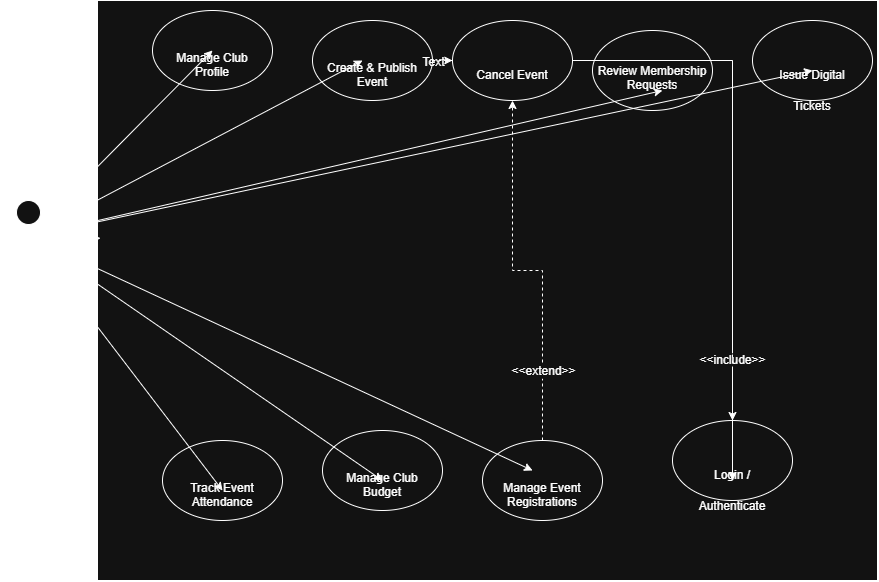

The diagram above was exported from draw.io. Its source (the exported page's mxGraphModel, read from the mxfile embedded in the PNG):
<mxGraphModel dx="1893" dy="1709" grid="1" gridSize="10" guides="1" tooltips="1" connect="1" arrows="1" fold="1" page="1" pageScale="1" pageWidth="850" pageHeight="1100" math="0" shadow="0">
  <root>
    <mxCell id="0" />
    <mxCell id="1" parent="0" />
    <mxCell id="D8JuX1ZG20-Jzj0QuZJ6-38" edge="1" parent="1" source="D8JuX1ZG20-Jzj0QuZJ6-6" style="edgeStyle=orthogonalEdgeStyle;rounded=0;orthogonalLoop=1;jettySize=auto;html=1;defaultLabelBackgroundColor=page;">
      <mxGeometry relative="1" as="geometry">
        <mxPoint x="-28" y="40" as="targetPoint" />
      </mxGeometry>
    </mxCell>
    <mxCell id="D8JuX1ZG20-Jzj0QuZJ6-66" edge="1" parent="1" source="D8JuX1ZG20-Jzj0QuZJ6-34" style="edgeStyle=orthogonalEdgeStyle;rounded=0;orthogonalLoop=1;jettySize=auto;html=1;defaultLabelBackgroundColor=page;" target="D8JuX1ZG20-Jzj0QuZJ6-58">
      <mxGeometry relative="1" as="geometry" />
    </mxCell>
    <mxCell id="D8JuX1ZG20-Jzj0QuZJ6-67" edge="1" parent="1" source="D8JuX1ZG20-Jzj0QuZJ6-34" style="edgeStyle=orthogonalEdgeStyle;rounded=0;orthogonalLoop=1;jettySize=auto;html=1;defaultLabelBackgroundColor=page;" target="D8JuX1ZG20-Jzj0QuZJ6-58">
      <mxGeometry relative="1" as="geometry" />
    </mxCell>
    <mxCell id="D8JuX1ZG20-Jzj0QuZJ6-68" edge="1" parent="1" source="D8JuX1ZG20-Jzj0QuZJ6-34" style="edgeStyle=orthogonalEdgeStyle;rounded=0;orthogonalLoop=1;jettySize=auto;html=1;defaultLabelBackgroundColor=page;" target="D8JuX1ZG20-Jzj0QuZJ6-62">
      <mxGeometry relative="1" as="geometry" />
    </mxCell>
    <mxCell id="D8JuX1ZG20-Jzj0QuZJ6-69" edge="1" parent="1" source="D8JuX1ZG20-Jzj0QuZJ6-34" style="edgeStyle=orthogonalEdgeStyle;rounded=0;orthogonalLoop=1;jettySize=auto;html=1;defaultLabelBackgroundColor=page;" target="D8JuX1ZG20-Jzj0QuZJ6-61">
      <mxGeometry relative="1" as="geometry" />
    </mxCell>
    <mxCell id="D8JuX1ZG20-Jzj0QuZJ6-70" edge="1" parent="1" source="D8JuX1ZG20-Jzj0QuZJ6-34" style="edgeStyle=orthogonalEdgeStyle;rounded=0;orthogonalLoop=1;jettySize=auto;html=1;defaultLabelBackgroundColor=page;" target="D8JuX1ZG20-Jzj0QuZJ6-62">
      <mxGeometry relative="1" as="geometry" />
    </mxCell>
    <mxCell id="D8JuX1ZG20-Jzj0QuZJ6-72" edge="1" parent="1" source="D8JuX1ZG20-Jzj0QuZJ6-34" style="edgeStyle=orthogonalEdgeStyle;rounded=0;orthogonalLoop=1;jettySize=auto;html=1;defaultLabelBackgroundColor=page;" target="D8JuX1ZG20-Jzj0QuZJ6-62">
      <mxGeometry relative="1" as="geometry" />
    </mxCell>
    <mxCell id="D8JuX1ZG20-Jzj0QuZJ6-74" edge="1" parent="1" source="D8JuX1ZG20-Jzj0QuZJ6-34" style="edgeStyle=orthogonalEdgeStyle;rounded=0;orthogonalLoop=1;jettySize=auto;html=1;defaultLabelBackgroundColor=page;" target="D8JuX1ZG20-Jzj0QuZJ6-61">
      <mxGeometry relative="1" as="geometry" />
    </mxCell>
    <mxCell id="D8JuX1ZG20-Jzj0QuZJ6-75" edge="1" parent="1" source="D8JuX1ZG20-Jzj0QuZJ6-34" style="edgeStyle=orthogonalEdgeStyle;rounded=0;orthogonalLoop=1;jettySize=auto;html=1;defaultLabelBackgroundColor=page;" target="D8JuX1ZG20-Jzj0QuZJ6-58">
      <mxGeometry relative="1" as="geometry" />
    </mxCell>
    <mxCell id="D8JuX1ZG20-Jzj0QuZJ6-77" edge="1" parent="1" source="D8JuX1ZG20-Jzj0QuZJ6-34" style="edgeStyle=orthogonalEdgeStyle;rounded=0;orthogonalLoop=1;jettySize=auto;html=1;defaultLabelBackgroundColor=page;" target="D8JuX1ZG20-Jzj0QuZJ6-62">
      <mxGeometry relative="1" as="geometry" />
    </mxCell>
    <mxCell id="D8JuX1ZG20-Jzj0QuZJ6-80" edge="1" parent="1" source="D8JuX1ZG20-Jzj0QuZJ6-34" style="edgeStyle=orthogonalEdgeStyle;rounded=0;orthogonalLoop=1;jettySize=auto;html=1;defaultLabelBackgroundColor=page;" target="D8JuX1ZG20-Jzj0QuZJ6-60">
      <mxGeometry relative="1" as="geometry" />
    </mxCell>
    <mxCell id="D8JuX1ZG20-Jzj0QuZJ6-84" edge="1" parent="1" source="D8JuX1ZG20-Jzj0QuZJ6-34" style="edgeStyle=orthogonalEdgeStyle;rounded=0;orthogonalLoop=1;jettySize=auto;html=1;defaultLabelBackgroundColor=page;">
      <mxGeometry relative="1" as="geometry">
        <mxPoint x="630" y="-93.99999999999977" as="targetPoint" />
      </mxGeometry>
    </mxCell>
    <mxCell id="D8JuX1ZG20-Jzj0QuZJ6-85" edge="1" parent="1" source="D8JuX1ZG20-Jzj0QuZJ6-34" style="edgeStyle=orthogonalEdgeStyle;rounded=0;orthogonalLoop=1;jettySize=auto;html=1;defaultLabelBackgroundColor=page;" target="D8JuX1ZG20-Jzj0QuZJ6-52">
      <mxGeometry relative="1" as="geometry" />
    </mxCell>
    <mxCell id="D8JuX1ZG20-Jzj0QuZJ6-86" edge="1" parent="1" source="D8JuX1ZG20-Jzj0QuZJ6-34" style="edgeStyle=orthogonalEdgeStyle;rounded=0;orthogonalLoop=1;jettySize=auto;html=1;defaultLabelBackgroundColor=page;" target="D8JuX1ZG20-Jzj0QuZJ6-63">
      <mxGeometry relative="1" as="geometry" />
    </mxCell>
    <mxCell id="D8JuX1ZG20-Jzj0QuZJ6-89" edge="1" parent="1" source="D8JuX1ZG20-Jzj0QuZJ6-34" style="rounded=0;orthogonalLoop=1;jettySize=auto;html=1;defaultLabelBackgroundColor=page;" target="D8JuX1ZG20-Jzj0QuZJ6-62">
      <mxGeometry relative="1" as="geometry" />
    </mxCell>
    <mxCell id="D8JuX1ZG20-Jzj0QuZJ6-90" edge="1" parent="1" source="D8JuX1ZG20-Jzj0QuZJ6-34" style="rounded=0;orthogonalLoop=1;jettySize=auto;html=1;defaultLabelBackgroundColor=page;" target="D8JuX1ZG20-Jzj0QuZJ6-61">
      <mxGeometry relative="1" as="geometry" />
    </mxCell>
    <mxCell id="D8JuX1ZG20-Jzj0QuZJ6-91" edge="1" parent="1" source="D8JuX1ZG20-Jzj0QuZJ6-34" style="edgeStyle=orthogonalEdgeStyle;rounded=0;orthogonalLoop=1;jettySize=auto;html=1;defaultLabelBackgroundColor=page;" target="D8JuX1ZG20-Jzj0QuZJ6-62">
      <mxGeometry relative="1" as="geometry" />
    </mxCell>
    <mxCell id="D8JuX1ZG20-Jzj0QuZJ6-92" edge="1" parent="1" source="D8JuX1ZG20-Jzj0QuZJ6-34" style="edgeStyle=orthogonalEdgeStyle;rounded=0;orthogonalLoop=1;jettySize=auto;html=1;defaultLabelBackgroundColor=page;" target="D8JuX1ZG20-Jzj0QuZJ6-62">
      <mxGeometry relative="1" as="geometry" />
    </mxCell>
    <mxCell id="D8JuX1ZG20-Jzj0QuZJ6-97" edge="1" parent="1" source="D8JuX1ZG20-Jzj0QuZJ6-34" style="edgeStyle=orthogonalEdgeStyle;rounded=0;orthogonalLoop=1;jettySize=auto;html=1;defaultLabelBackgroundColor=page;" target="D8JuX1ZG20-Jzj0QuZJ6-56">
      <mxGeometry relative="1" as="geometry" />
    </mxCell>
    <mxCell id="D8JuX1ZG20-Jzj0QuZJ6-34" parent="1" style="shape=mermaidUsecaseActor;actorType=normal;verticalLabelPosition=bottom;verticalAlign=top;html=1;outlineConnect=0;labelPerimeter=1;" value="" vertex="1">
      <mxGeometry height="72" width="56" x="-62" y="-120" as="geometry" />
    </mxCell>
    <mxCell id="D8JuX1ZG20-Jzj0QuZJ6-40" edge="1" parent="1" source="D8JuX1ZG20-Jzj0QuZJ6-34" style="edgeStyle=orthogonalEdgeStyle;rounded=0;orthogonalLoop=1;jettySize=auto;html=1;innerLoopWaypoints=1;defaultLabelBackgroundColor=page;" target="D8JuX1ZG20-Jzj0QuZJ6-34">
      <mxGeometry relative="1" as="geometry" />
    </mxCell>
    <mxCell id="D8JuX1ZG20-Jzj0QuZJ6-41" edge="1" parent="1" source="D8JuX1ZG20-Jzj0QuZJ6-34" style="edgeStyle=orthogonalEdgeStyle;rounded=0;orthogonalLoop=1;jettySize=auto;html=1;innerLoopWaypoints=1;defaultLabelBackgroundColor=page;" target="D8JuX1ZG20-Jzj0QuZJ6-34">
      <mxGeometry relative="1" as="geometry" />
    </mxCell>
    <mxCell id="D8JuX1ZG20-Jzj0QuZJ6-42" edge="1" parent="1" source="D8JuX1ZG20-Jzj0QuZJ6-34" style="edgeStyle=orthogonalEdgeStyle;rounded=0;orthogonalLoop=1;jettySize=auto;html=1;innerLoopWaypoints=1;defaultLabelBackgroundColor=page;" target="D8JuX1ZG20-Jzj0QuZJ6-34">
      <mxGeometry relative="1" as="geometry" />
    </mxCell>
    <mxCell id="D8JuX1ZG20-Jzj0QuZJ6-52" parent="1" style="rounded=0;whiteSpace=wrap;html=1;" value="" vertex="1">
      <mxGeometry height="580" width="780" x="35" y="-320" as="geometry" />
    </mxCell>
    <mxCell id="D8JuX1ZG20-Jzj0QuZJ6-55" edge="1" parent="1" source="D8JuX1ZG20-Jzj0QuZJ6-34" style="edgeStyle=orthogonalEdgeStyle;rounded=0;orthogonalLoop=1;jettySize=auto;html=1;defaultLabelBackgroundColor=page;" target="D8JuX1ZG20-Jzj0QuZJ6-6" value="">
      <mxGeometry relative="1" as="geometry">
        <mxPoint x="-30" y="-58" as="sourcePoint" />
        <mxPoint x="-28" y="40" as="targetPoint" />
      </mxGeometry>
    </mxCell>
    <mxCell id="D8JuX1ZG20-Jzj0QuZJ6-6" parent="1" style="text;html=1;whiteSpace=wrap;strokeColor=none;fillColor=none;align=center;verticalAlign=middle;rounded=0;" value="Club Manager" vertex="1">
      <mxGeometry height="30" width="60" x="-62" y="10" as="geometry" />
    </mxCell>
    <mxCell id="D8JuX1ZG20-Jzj0QuZJ6-56" parent="1" style="ellipse;whiteSpace=wrap;html=1;shapeInside=1;" value="&#10;Manage Club Profile&#10;&#10;" vertex="1">
      <mxGeometry height="80" width="120" x="90" y="-310" as="geometry" />
    </mxCell>
    <mxCell id="D8JuX1ZG20-Jzj0QuZJ6-115" edge="1" parent="1" source="D8JuX1ZG20-Jzj0QuZJ6-57" style="edgeStyle=orthogonalEdgeStyle;rounded=0;orthogonalLoop=1;jettySize=auto;html=1;defaultLabelBackgroundColor=page;dashed=1;fontFamily=Helvetica;fontSize=12;fontColor=default;fontStyle=0;align=center;verticalAlign=middle;labelBackgroundColor=default;" target="D8JuX1ZG20-Jzj0QuZJ6-64">
      <mxGeometry relative="1" as="geometry" />
    </mxCell>
    <mxCell id="D8JuX1ZG20-Jzj0QuZJ6-116" connectable="0" parent="D8JuX1ZG20-Jzj0QuZJ6-115" style="edgeLabel;html=1;align=center;verticalAlign=middle;resizable=0;points=[];inheritText=1;fontSize=12;fontStyle=0;defaultLabelBackgroundColor=page;" value="&amp;lt;&amp;lt;extend&amp;gt;&amp;gt;" vertex="1">
      <mxGeometry relative="1" x="-0.3585" as="geometry">
        <mxPoint y="49" as="offset" />
      </mxGeometry>
    </mxCell>
    <mxCell id="D8JuX1ZG20-Jzj0QuZJ6-57" parent="1" style="ellipse;whiteSpace=wrap;html=1;shapeInside=1;" value="&#10;Manage Event Registrations&#10;&#10;" vertex="1">
      <mxGeometry height="80" width="120" x="420" y="120" as="geometry" />
    </mxCell>
    <mxCell id="D8JuX1ZG20-Jzj0QuZJ6-103" edge="1" parent="1" source="D8JuX1ZG20-Jzj0QuZJ6-58" style="edgeStyle=orthogonalEdgeStyle;rounded=0;orthogonalLoop=1;jettySize=auto;html=1;defaultLabelBackgroundColor=page;dashed=1;" target="D8JuX1ZG20-Jzj0QuZJ6-59">
      <mxGeometry relative="1" as="geometry" />
    </mxCell>
    <mxCell id="D8JuX1ZG20-Jzj0QuZJ6-58" parent="1" style="ellipse;whiteSpace=wrap;html=1;shapeInside=1;" value="&#10;Create &amp;amp; Publish Event&#10;&#10;" vertex="1">
      <mxGeometry height="80" width="120" x="250" y="-300" as="geometry" />
    </mxCell>
    <mxCell id="D8JuX1ZG20-Jzj0QuZJ6-59" parent="1" style="ellipse;whiteSpace=wrap;html=1;shapeInside=1;" value="&#10;Login / Authenticate&#10;&#10;" vertex="1">
      <mxGeometry height="80" width="120" x="610" y="100" as="geometry" />
    </mxCell>
    <mxCell id="D8JuX1ZG20-Jzj0QuZJ6-60" parent="1" style="ellipse;whiteSpace=wrap;html=1;shapeInside=1;" value="&#10;Review Membership Requests&#10;&#10;" vertex="1">
      <mxGeometry height="80" width="120" x="530" y="-290" as="geometry" />
    </mxCell>
    <mxCell id="D8JuX1ZG20-Jzj0QuZJ6-61" parent="1" style="ellipse;whiteSpace=wrap;html=1;shapeInside=1;" value="&#10;Manage Club Budget&#10;&#10;" vertex="1">
      <mxGeometry height="80" width="120" x="260" y="110" as="geometry" />
    </mxCell>
    <mxCell id="D8JuX1ZG20-Jzj0QuZJ6-62" parent="1" style="ellipse;whiteSpace=wrap;html=1;shapeInside=1;" value="&#10;Track Event Attendance&#10;&#10;" vertex="1">
      <mxGeometry height="80" width="120" x="100" y="120" as="geometry" />
    </mxCell>
    <mxCell id="D8JuX1ZG20-Jzj0QuZJ6-63" parent="1" style="ellipse;whiteSpace=wrap;html=1;shapeInside=1;" value="&#10;Issue Digital Tickets&#10;&#10;" vertex="1">
      <mxGeometry height="80" width="120" x="690" y="-300" as="geometry" />
    </mxCell>
    <mxCell id="D8JuX1ZG20-Jzj0QuZJ6-88" edge="1" parent="1" source="D8JuX1ZG20-Jzj0QuZJ6-34" style="rounded=0;orthogonalLoop=1;jettySize=auto;html=1;entryX=0.5;entryY=0.625;entryDx=0;entryDy=0;entryPerimeter=0;defaultLabelBackgroundColor=page;strokeColor=default;" target="D8JuX1ZG20-Jzj0QuZJ6-63">
      <mxGeometry relative="1" as="geometry" />
    </mxCell>
    <mxCell id="D8JuX1ZG20-Jzj0QuZJ6-93" edge="1" parent="1" source="D8JuX1ZG20-Jzj0QuZJ6-34" style="rounded=0;orthogonalLoop=1;jettySize=auto;html=1;entryX=0.5;entryY=0.625;entryDx=0;entryDy=0;entryPerimeter=0;defaultLabelBackgroundColor=page;" target="D8JuX1ZG20-Jzj0QuZJ6-62">
      <mxGeometry relative="1" as="geometry" />
    </mxCell>
    <mxCell id="D8JuX1ZG20-Jzj0QuZJ6-94" edge="1" parent="1" source="D8JuX1ZG20-Jzj0QuZJ6-34" style="rounded=0;orthogonalLoop=1;jettySize=auto;html=1;entryX=0.5;entryY=0.625;entryDx=0;entryDy=0;entryPerimeter=0;defaultLabelBackgroundColor=page;" target="D8JuX1ZG20-Jzj0QuZJ6-61">
      <mxGeometry relative="1" as="geometry" />
    </mxCell>
    <mxCell id="D8JuX1ZG20-Jzj0QuZJ6-95" edge="1" parent="1" source="D8JuX1ZG20-Jzj0QuZJ6-34" style="rounded=0;orthogonalLoop=1;jettySize=auto;html=1;entryX=0.583;entryY=0.75;entryDx=0;entryDy=0;entryPerimeter=0;defaultLabelBackgroundColor=page;" target="D8JuX1ZG20-Jzj0QuZJ6-60">
      <mxGeometry relative="1" as="geometry" />
    </mxCell>
    <mxCell id="D8JuX1ZG20-Jzj0QuZJ6-98" edge="1" parent="1" source="D8JuX1ZG20-Jzj0QuZJ6-34" style="rounded=0;orthogonalLoop=1;jettySize=auto;html=1;entryX=0.5;entryY=0.5;entryDx=0;entryDy=0;entryPerimeter=0;defaultLabelBackgroundColor=page;" target="D8JuX1ZG20-Jzj0QuZJ6-56">
      <mxGeometry relative="1" as="geometry" />
    </mxCell>
    <mxCell id="D8JuX1ZG20-Jzj0QuZJ6-99" edge="1" parent="1" source="D8JuX1ZG20-Jzj0QuZJ6-34" style="rounded=0;orthogonalLoop=1;jettySize=auto;html=1;entryX=0.417;entryY=0.5;entryDx=0;entryDy=0;entryPerimeter=0;defaultLabelBackgroundColor=page;" target="D8JuX1ZG20-Jzj0QuZJ6-58">
      <mxGeometry relative="1" as="geometry" />
    </mxCell>
    <mxCell id="D8JuX1ZG20-Jzj0QuZJ6-100" edge="1" parent="1" source="D8JuX1ZG20-Jzj0QuZJ6-34" style="edgeStyle=orthogonalEdgeStyle;rounded=0;orthogonalLoop=1;jettySize=auto;html=1;entryX=0.004;entryY=0.41;entryDx=0;entryDy=0;entryPerimeter=0;defaultLabelBackgroundColor=page;" target="D8JuX1ZG20-Jzj0QuZJ6-52">
      <mxGeometry relative="1" as="geometry" />
    </mxCell>
    <mxCell id="D8JuX1ZG20-Jzj0QuZJ6-101" edge="1" parent="1" source="D8JuX1ZG20-Jzj0QuZJ6-34" style="rounded=0;orthogonalLoop=1;jettySize=auto;html=1;entryX=0.417;entryY=0.375;entryDx=0;entryDy=0;entryPerimeter=0;defaultLabelBackgroundColor=page;" target="D8JuX1ZG20-Jzj0QuZJ6-57">
      <mxGeometry relative="1" as="geometry" />
    </mxCell>
    <mxCell id="D8JuX1ZG20-Jzj0QuZJ6-104" edge="1" parent="1" source="D8JuX1ZG20-Jzj0QuZJ6-64" style="edgeStyle=orthogonalEdgeStyle;rounded=0;orthogonalLoop=1;jettySize=auto;html=1;entryX=0.5;entryY=0.75;entryDx=0;entryDy=0;entryPerimeter=0;defaultLabelBackgroundColor=page;align=center;fontFamily=Helvetica;fontSize=12;fontColor=default;fontStyle=0;verticalAlign=middle;" target="D8JuX1ZG20-Jzj0QuZJ6-59">
      <mxGeometry relative="1" as="geometry" />
    </mxCell>
    <mxCell id="D8JuX1ZG20-Jzj0QuZJ6-112" connectable="0" parent="D8JuX1ZG20-Jzj0QuZJ6-104" style="edgeLabel;html=1;align=center;verticalAlign=middle;resizable=0;points=[];inheritText=1;fontSize=12;fontStyle=0;defaultLabelBackgroundColor=page;" value="&amp;lt;&amp;lt;include&amp;gt;&amp;gt;" vertex="1">
      <mxGeometry relative="1" x="0.3341" y="1" as="geometry">
        <mxPoint x="-1" y="73" as="offset" />
      </mxGeometry>
    </mxCell>
    <mxCell id="D8JuX1ZG20-Jzj0QuZJ6-117" edge="1" parent="1" source="D8JuX1ZG20-Jzj0QuZJ6-58" style="edgeStyle=orthogonalEdgeStyle;rounded=0;orthogonalLoop=1;jettySize=auto;html=1;defaultLabelBackgroundColor=page;align=center;fontFamily=Helvetica;fontSize=12;fontColor=default;fontStyle=0;verticalAlign=middle;" target="D8JuX1ZG20-Jzj0QuZJ6-64" value="">
      <mxGeometry relative="1" as="geometry">
        <mxPoint x="370" y="-260" as="sourcePoint" />
        <mxPoint x="670" y="160" as="targetPoint" />
      </mxGeometry>
    </mxCell>
    <mxCell id="D8JuX1ZG20-Jzj0QuZJ6-118" connectable="0" parent="D8JuX1ZG20-Jzj0QuZJ6-117" style="edgeLabel;html=1;align=center;verticalAlign=middle;resizable=0;points=[];inheritText=1;fontSize=12;fontStyle=0;defaultLabelBackgroundColor=page;" value="Text" vertex="1">
      <mxGeometry relative="1" x="-0.951" y="-2" as="geometry">
        <mxPoint as="offset" />
      </mxGeometry>
    </mxCell>
    <mxCell id="D8JuX1ZG20-Jzj0QuZJ6-64" parent="1" style="ellipse;whiteSpace=wrap;html=1;shapeInside=1;" value="&#10;Cancel Event&#10;&#10;" vertex="1">
      <mxGeometry height="80" width="120" x="390" y="-300" as="geometry" />
    </mxCell>
  </root>
</mxGraphModel>